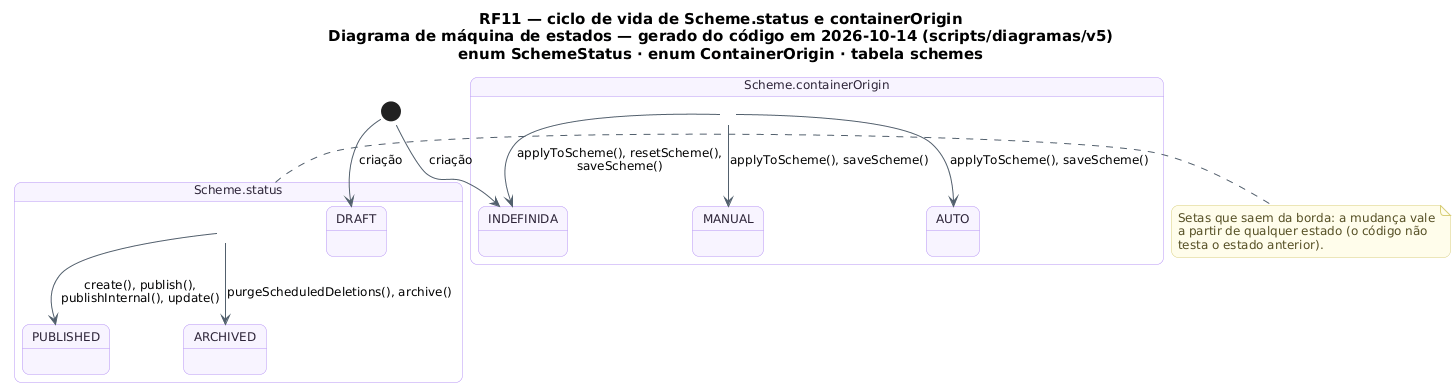

The diagram above was rendered by PlantUML. Its source (embedded in the PNG):
@startuml RF11_MaquinaDeEstados_Arte
!pragma layout smetana
skinparam backgroundColor #FFFFFF
skinparam shadowing false
skinparam defaultFontName "DejaVu Sans"
skinparam defaultFontSize 12
skinparam titleFontSize 15
skinparam roundcorner 14
skinparam ArrowColor #52606D
skinparam note {
  BackgroundColor #FFFDEB
  BorderColor #D8CE78
  FontColor #554F24
}
skinparam state {
  BackgroundColor #F8F4FF
  BorderColor #B695F5
  FontColor #2D2438
  StartColor #20A77A
  EndColor #4B5563
}
title RF11 — ciclo de vida de Scheme.status e containerOrigin\nDiagrama de máquina de estados — gerado do código em 2026-10-14 (scripts/diagramas/v5)\nenum SchemeStatus · enum ContainerOrigin · tabela schemes

state "Scheme.status" as Ciclo_Scheme {
  state Ciclo_Scheme_DRAFT as "DRAFT"
  state Ciclo_Scheme_PUBLISHED as "PUBLISHED"
  state Ciclo_Scheme_ARCHIVED as "ARCHIVED"
}
[*] --> Ciclo_Scheme_DRAFT : criação
Ciclo_Scheme --> Ciclo_Scheme_ARCHIVED : purgeScheduledDeletions(), archive()
Ciclo_Scheme --> Ciclo_Scheme_PUBLISHED : create(), publish(),\npublishInternal(), update()
state "Scheme.containerOrigin" as Ciclo_Scheme_containerOrigin {
  state Ciclo_Scheme_containerOrigin_INDEFINIDA as "INDEFINIDA"
  state Ciclo_Scheme_containerOrigin_MANUAL as "MANUAL"
  state Ciclo_Scheme_containerOrigin_AUTO as "AUTO"
}
[*] --> Ciclo_Scheme_containerOrigin_INDEFINIDA : criação
Ciclo_Scheme_containerOrigin --> Ciclo_Scheme_containerOrigin_AUTO : applyToScheme(), saveScheme()
Ciclo_Scheme_containerOrigin --> Ciclo_Scheme_containerOrigin_INDEFINIDA : applyToScheme(), resetScheme(),\nsaveScheme()
Ciclo_Scheme_containerOrigin --> Ciclo_Scheme_containerOrigin_MANUAL : applyToScheme(), saveScheme()
note right of Ciclo_Scheme
  Setas que saem da borda: a mudança vale
  a partir de qualquer estado (o código não
  testa o estado anterior).
end note
@enduml